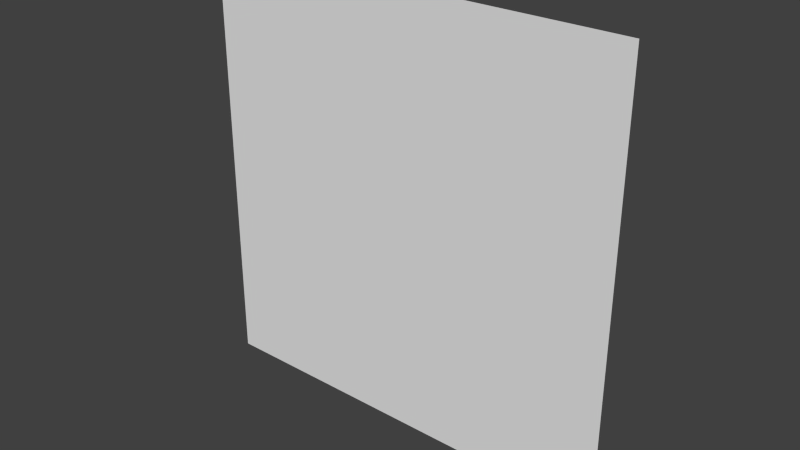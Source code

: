 # Source: wall01.blend  (saved by Blender 2.70.0; exported with 4.5.12 LTS)
import bpy
from mathutils import Matrix  # noqa: F401  (used for matrix-valued properties, if any)

bpy.ops.wm.read_factory_settings(use_empty=True)
scene = bpy.context.scene
scene.name = 'Scene'

# ---- collections
col_collection_1 = bpy.data.collections.new('Collection 1'); scene.collection.children.link(col_collection_1)

# ---- materials (node trees are filled in below, after node groups)
mat_walltile01 = bpy.data.materials.new('wallTile01')
mat_walltile01.alpha_threshold = 0.0
mat_walltile01.use_transparent_shadow = False
mat_walltile01.roughness = 0.5
mat_walltile01.specular_intensity = 0.0
mat_walltile01.line_color = (0.0, 0.0, 0.0, 1.0)

# ---- material node trees

# ---- world
world_world = bpy.data.worlds.new('World'); scene.world = world_world
world_world.color = (0.05088, 0.05088, 0.05088)
world_world.use_sun_shadow = False
world_world.sun_shadow_jitter_overblur = 0.0
world_world.cycles.sampling_method = 'MANUAL'
world_world.cycles.sample_map_resolution = 256

# ---- meshes
me_walltile01 = bpy.data.meshes.new('wallTile01')
me_walltile01.from_pydata([(-1.5, -3.237e-06, 1.157e-12), (1.5, 5.871e-06, 1.157e-12), (-1.5, -5.871e-06, 3.0), (1.5, 3.237e-06, 3.0)], [], [(0, 1, 3, 2)])
_uv = me_walltile01.uv_layers.new(name='UVMap')
_uv.uv.foreach_set('vector', [0.0001, 9.998e-05, 0.9999, 9.998e-05, 0.9999, 0.9999, 9.998e-05, 0.9999])
me_walltile01.materials.append(mat_walltile01)
me_walltile01.use_remesh_preserve_volume = False
me_walltile01.use_remesh_preserve_attributes = False
me_walltile01.use_mirror_vertex_groups = False
me_walltile01.update()

# ---- objects
ob_walltile01 = bpy.data.objects.new('wallTile01', me_walltile01)

# ---- transforms, parenting, visibility, modifiers, constraints
ob_walltile01.location = (0.0, 0.0, 0.0)
ob_walltile01.lineart.crease_threshold = 0.0

# ---- collection membership
col_collection_1.objects.link(ob_walltile01)

# ---- scene / render settings (as saved in the file)
scene.frame_start = 1; scene.frame_end = 250; scene.frame_set(1)
scene.render.engine = 'BLENDER_EEVEE_NEXT'
scene.render.resolution_percentage = 50
scene.render.dither_intensity = 0.0
scene.cycles.use_denoising = False
scene.cycles.samples = 10
scene.cycles.sampling_pattern = 'TABULATED_SOBOL'
scene.cycles.light_sampling_threshold = 0.0
scene.cycles.use_adaptive_sampling = False
scene.cycles.use_light_tree = False
scene.cycles.blur_glossy = 0.0
scene.cycles.volume_bounces = 1
scene.cycles.pixel_filter_type = 'GAUSSIAN'
scene.cycles.sample_clamp_indirect = 0.0
scene.view_settings.view_transform = 'Standard'
bpy.context.view_layer.update()

# ---- added for rendering (the .blend has no active camera and no usable light): camera, sun
cam_auto = bpy.data.cameras.new('AutoCamera')
cam_auto.lens = 50.0
cam_auto.sensor_width = 36.0
cam_auto.clip_end = 1000.0
ob_auto_camera = bpy.data.objects.new('AutoCamera', cam_auto)
scene.collection.objects.link(ob_auto_camera)
ob_auto_camera.location = (3.9254, -4.71047, 4.64032)
ob_auto_camera.rotation_euler = (1.09748, -7.21219e-08, 0.694738)
scene.camera = ob_auto_camera
light_auto_sun = bpy.data.lights.new('AutoSun', 'SUN')
light_auto_sun.energy = 3.0
light_auto_sun.angle = 0.0523599
ob_auto_sun = bpy.data.objects.new('AutoSun', light_auto_sun)
scene.collection.objects.link(ob_auto_sun)
ob_auto_sun.rotation_euler = (0.872665, 0.174533, 0.523599)
bpy.context.view_layer.update()
